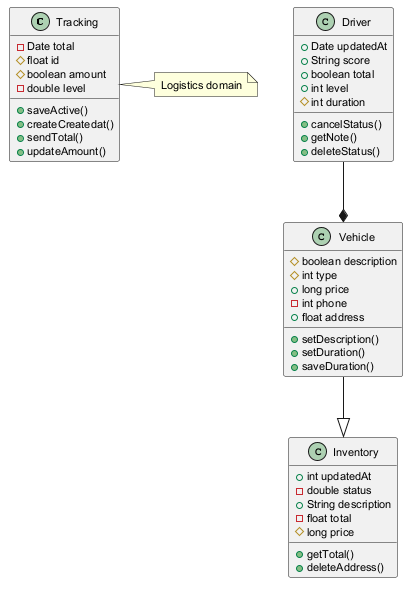

The diagram above was rendered by PlantUML. Its source (embedded in the PNG):
@startuml
skinparam defaultFontSize 11
class Tracking {
  -Date total
  #float id
  #boolean amount
  -double level
  +saveActive()
  +createCreatedat()
  +sendTotal()
  +updateAmount()
}
class Driver {
  +Date updatedAt
  +String score
  +boolean total
  +int level
  #int duration
  +cancelStatus()
  +getNote()
  +deleteStatus()
}
class Vehicle {
  #boolean description
  #int type
  +long price
  -int phone
  +float address
  +setDescription()
  +setDuration()
  +saveDuration()
}
class Inventory {
  +int updatedAt
  -double status
  +String description
  -float total
  #long price
  +getTotal()
  +deleteAddress()
}
Vehicle --|> Inventory
Driver --* Vehicle
note right of Tracking : Logistics domain
@enduml